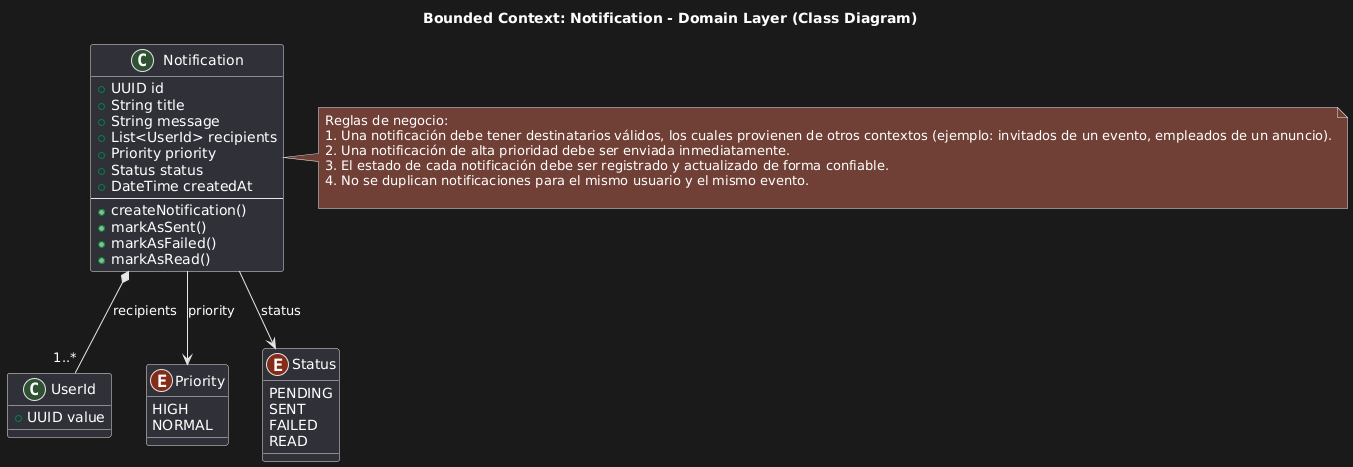

The diagram above was rendered by PlantUML. Its source (embedded in the PNG):
@startuml
title Bounded Context: Notification - Domain Layer (Class Diagram)

class Notification {
  +UUID id
  +String title
  +String message
  +List<UserId> recipients
  +Priority priority
  +Status status
  +DateTime createdAt
  --
  +createNotification()
  +markAsSent()
  +markAsFailed()
  +markAsRead()
}

class UserId {
  +UUID value
}

enum Priority {
  HIGH
  NORMAL
}

enum Status {
  PENDING
  SENT
  FAILED
  READ
}

' Relaciones
Notification *-- "1..*" UserId : recipients
Notification --> Priority : priority
Notification --> Status : status

note right of Notification
Reglas de negocio:
1. Una notificación debe tener destinatarios válidos, los cuales provienen de otros contextos (ejemplo: invitados de un evento, empleados de un anuncio).
2. Una notificación de alta prioridad debe ser enviada inmediatamente.
3. El estado de cada notificación debe ser registrado y actualizado de forma confiable.
4. No se duplican notificaciones para el mismo usuario y el mismo evento.

end note
@enduml